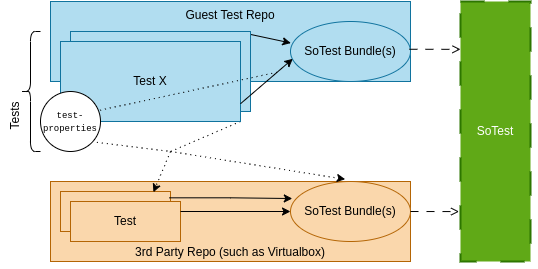

The diagram above was exported from draw.io. Its source (the exported page's mxGraphModel, read from the mxfile embedded in the PNG):
<mxGraphModel dx="549" dy="269" grid="1" gridSize="10" guides="1" tooltips="1" connect="1" arrows="1" fold="1" page="1" pageScale="1" pageWidth="850" pageHeight="1100" math="0" shadow="0">
  <root>
    <mxCell id="0" />
    <mxCell id="1" parent="0" />
    <mxCell id="NwXfgsTBzCtokmbo0rKr-1" value="Guest Test Repo" style="rounded=0;whiteSpace=wrap;html=1;verticalAlign=top;fillColor=#b1ddf0;strokeColor=#10739e;" parent="1" vertex="1">
      <mxGeometry x="80" y="40" width="360" height="80" as="geometry" />
    </mxCell>
    <mxCell id="NwXfgsTBzCtokmbo0rKr-7" value="3rd Party Repo (such as Virtualbox)" style="rounded=0;whiteSpace=wrap;html=1;verticalAlign=bottom;fillColor=#fad7ac;strokeColor=#b46504;" parent="1" vertex="1">
      <mxGeometry x="80" y="220" width="360" height="80" as="geometry" />
    </mxCell>
    <mxCell id="NwXfgsTBzCtokmbo0rKr-9" value="SoTest Bundle(s)" style="ellipse;whiteSpace=wrap;html=1;fillColor=#b1ddf0;strokeColor=#10739e;" parent="1" vertex="1">
      <mxGeometry x="320" y="60" width="120" height="60" as="geometry" />
    </mxCell>
    <mxCell id="NwXfgsTBzCtokmbo0rKr-10" value="SoTest Bundle(s)" style="ellipse;whiteSpace=wrap;html=1;fillColor=#fad7ac;strokeColor=#b46504;" parent="1" vertex="1">
      <mxGeometry x="320" y="220" width="120" height="60" as="geometry" />
    </mxCell>
    <mxCell id="-b8Vd5HLFN-Spn8tPoH--1" value="Test" style="rounded=0;whiteSpace=wrap;html=1;fillColor=#b1ddf0;strokeColor=#10739e;" parent="1" vertex="1">
      <mxGeometry x="100" y="70" width="180" height="80" as="geometry" />
    </mxCell>
    <mxCell id="NwXfgsTBzCtokmbo0rKr-13" value="" style="endArrow=none;html=1;rounded=0;exitX=1;exitY=1;exitDx=0;exitDy=0;endFill=0;startArrow=none;startFill=0;dashed=1;dashPattern=1 4;" parent="1" source="NwXfgsTBzCtokmbo0rKr-8" edge="1">
      <mxGeometry width="50" height="50" relative="1" as="geometry">
        <mxPoint x="450" y="140" as="sourcePoint" />
        <mxPoint x="200" y="190" as="targetPoint" />
      </mxGeometry>
    </mxCell>
    <mxCell id="NwXfgsTBzCtokmbo0rKr-14" value="" style="endArrow=classic;html=1;rounded=0;exitX=1;exitY=0.5;exitDx=0;exitDy=0;endFill=1;" parent="1" source="NwXfgsTBzCtokmbo0rKr-3" edge="1">
      <mxGeometry width="50" height="50" relative="1" as="geometry">
        <mxPoint x="220" y="170" as="sourcePoint" />
        <mxPoint x="550" y="240" as="targetPoint" />
      </mxGeometry>
    </mxCell>
    <mxCell id="NwXfgsTBzCtokmbo0rKr-8" value="Test X" style="rounded=0;whiteSpace=wrap;html=1;fillColor=#b1ddf0;strokeColor=#10739e;" parent="1" vertex="1">
      <mxGeometry x="90" y="80" width="180" height="80" as="geometry" />
    </mxCell>
    <mxCell id="NwXfgsTBzCtokmbo0rKr-18" value="&lt;font style=&quot;font-size: 9px;&quot; face=&quot;Courier New&quot;&gt;test-properties&lt;/font&gt;" style="ellipse;whiteSpace=wrap;html=1;aspect=fixed;fontSize=10;" parent="1" vertex="1">
      <mxGeometry x="70" y="130" width="60" height="60" as="geometry" />
    </mxCell>
    <mxCell id="-b8Vd5HLFN-Spn8tPoH--2" value="" style="endArrow=open;html=1;rounded=0;exitX=1;exitY=0.5;exitDx=0;exitDy=0;endFill=0;entryX=-0.02;entryY=0.808;entryDx=0;entryDy=0;entryPerimeter=0;dashed=1;dashPattern=8 8;" parent="1" source="NwXfgsTBzCtokmbo0rKr-10" target="NwXfgsTBzCtokmbo0rKr-3" edge="1">
      <mxGeometry width="50" height="50" relative="1" as="geometry">
        <mxPoint x="440" y="240" as="sourcePoint" />
        <mxPoint x="550" y="240" as="targetPoint" />
      </mxGeometry>
    </mxCell>
    <mxCell id="NwXfgsTBzCtokmbo0rKr-3" value="SoTest" style="rounded=0;whiteSpace=wrap;html=1;dashed=1;dashPattern=12 12;strokeWidth=2;fillColor=#60a917;fontColor=#ffffff;strokeColor=#2D7600;" parent="1" vertex="1">
      <mxGeometry x="490" y="40" width="70" height="260" as="geometry" />
    </mxCell>
    <mxCell id="-b8Vd5HLFN-Spn8tPoH--3" value="" style="endArrow=open;html=1;rounded=0;endFill=0;entryX=0;entryY=0.184;entryDx=0;entryDy=0;entryPerimeter=0;dashed=1;dashPattern=8 8;exitX=0.997;exitY=0.597;exitDx=0;exitDy=0;exitPerimeter=0;" parent="1" source="NwXfgsTBzCtokmbo0rKr-1" target="NwXfgsTBzCtokmbo0rKr-3" edge="1">
      <mxGeometry width="50" height="50" relative="1" as="geometry">
        <mxPoint x="440" y="130" as="sourcePoint" />
        <mxPoint x="450" y="170" as="targetPoint" />
      </mxGeometry>
    </mxCell>
    <mxCell id="-b8Vd5HLFN-Spn8tPoH--9" value="Test" style="rounded=0;whiteSpace=wrap;html=1;verticalAlign=middle;fillColor=#fad7ac;strokeColor=#b46504;" parent="1" vertex="1">
      <mxGeometry x="90" y="230" width="110" height="40" as="geometry" />
    </mxCell>
    <mxCell id="-b8Vd5HLFN-Spn8tPoH--10" value="Test" style="rounded=0;whiteSpace=wrap;html=1;verticalAlign=middle;fillColor=#fad7ac;strokeColor=#b46504;" parent="1" vertex="1">
      <mxGeometry x="100" y="240" width="110" height="40" as="geometry" />
    </mxCell>
    <mxCell id="-b8Vd5HLFN-Spn8tPoH--11" value="" style="endArrow=classic;html=1;rounded=0;exitX=1;exitY=0.778;exitDx=0;exitDy=0;entryX=0.019;entryY=0.622;entryDx=0;entryDy=0;exitPerimeter=0;entryPerimeter=0;" parent="1" source="NwXfgsTBzCtokmbo0rKr-8" target="NwXfgsTBzCtokmbo0rKr-9" edge="1">
      <mxGeometry width="50" height="50" relative="1" as="geometry">
        <mxPoint x="270" y="250" as="sourcePoint" />
        <mxPoint x="320" y="200" as="targetPoint" />
      </mxGeometry>
    </mxCell>
    <mxCell id="-b8Vd5HLFN-Spn8tPoH--12" value="" style="endArrow=classic;html=1;rounded=0;edgeStyle=orthogonalEdgeStyle;exitX=1;exitY=0.25;exitDx=0;exitDy=0;entryX=0;entryY=0.5;entryDx=0;entryDy=0;" parent="1" source="-b8Vd5HLFN-Spn8tPoH--10" target="NwXfgsTBzCtokmbo0rKr-10" edge="1">
      <mxGeometry width="50" height="50" relative="1" as="geometry">
        <mxPoint x="290" as="sourcePoint" />
        <mxPoint x="330" as="targetPoint" />
        <Array as="points" />
      </mxGeometry>
    </mxCell>
    <mxCell id="-b8Vd5HLFN-Spn8tPoH--13" style="edgeStyle=orthogonalEdgeStyle;rounded=0;orthogonalLoop=1;jettySize=auto;html=1;exitX=0.5;exitY=1;exitDx=0;exitDy=0;" parent="1" source="NwXfgsTBzCtokmbo0rKr-3" target="NwXfgsTBzCtokmbo0rKr-3" edge="1">
      <mxGeometry relative="1" as="geometry" />
    </mxCell>
    <mxCell id="uX1MJQMF2shQojqrLCan-1" value="" style="endArrow=none;html=1;rounded=0;exitX=0.993;exitY=0.312;exitDx=0;exitDy=0;exitPerimeter=0;dashed=1;dashPattern=1 4;endFill=0;" parent="1" source="NwXfgsTBzCtokmbo0rKr-18" edge="1">
      <mxGeometry width="50" height="50" relative="1" as="geometry">
        <mxPoint x="279" y="140" as="sourcePoint" />
        <mxPoint x="310" y="110" as="targetPoint" />
      </mxGeometry>
    </mxCell>
    <mxCell id="uX1MJQMF2shQojqrLCan-2" value="" style="endArrow=classic;html=1;rounded=0;edgeStyle=orthogonalEdgeStyle;exitX=0.99;exitY=0.158;exitDx=0;exitDy=0;entryX=0.015;entryY=0.284;entryDx=0;entryDy=0;exitPerimeter=0;entryPerimeter=0;" parent="1" source="-b8Vd5HLFN-Spn8tPoH--9" target="NwXfgsTBzCtokmbo0rKr-10" edge="1">
      <mxGeometry width="50" height="50" relative="1" as="geometry">
        <mxPoint x="220" y="260" as="sourcePoint" />
        <mxPoint x="330" y="260" as="targetPoint" />
        <Array as="points" />
      </mxGeometry>
    </mxCell>
    <mxCell id="uX1MJQMF2shQojqrLCan-3" value="" style="endArrow=classic;html=1;rounded=0;exitX=1.003;exitY=0.038;exitDx=0;exitDy=0;exitPerimeter=0;entryX=0.003;entryY=0.359;entryDx=0;entryDy=0;entryPerimeter=0;" parent="1" source="-b8Vd5HLFN-Spn8tPoH--1" target="NwXfgsTBzCtokmbo0rKr-9" edge="1">
      <mxGeometry width="50" height="50" relative="1" as="geometry">
        <mxPoint x="279" y="140" as="sourcePoint" />
        <mxPoint x="320" y="90" as="targetPoint" />
      </mxGeometry>
    </mxCell>
    <mxCell id="uX1MJQMF2shQojqrLCan-4" value="" style="endArrow=none;html=1;rounded=0;exitX=0.94;exitY=0.847;exitDx=0;exitDy=0;endFill=0;startArrow=none;startFill=0;dashed=1;dashPattern=1 4;exitPerimeter=0;" parent="1" source="NwXfgsTBzCtokmbo0rKr-18" edge="1">
      <mxGeometry width="50" height="50" relative="1" as="geometry">
        <mxPoint x="280" y="170" as="sourcePoint" />
        <mxPoint x="200" y="190" as="targetPoint" />
      </mxGeometry>
    </mxCell>
    <mxCell id="uX1MJQMF2shQojqrLCan-7" value="" style="shape=curlyBracket;whiteSpace=wrap;html=1;rounded=1;labelPosition=left;verticalLabelPosition=middle;align=right;verticalAlign=middle;" parent="1" vertex="1">
      <mxGeometry x="50" y="70" width="20" height="120" as="geometry" />
    </mxCell>
    <mxCell id="uX1MJQMF2shQojqrLCan-8" value="Tests" style="text;html=1;align=center;verticalAlign=middle;resizable=0;points=[];autosize=1;strokeColor=none;fillColor=none;rotation=-90;" parent="1" vertex="1">
      <mxGeometry x="20" y="140" width="50" height="30" as="geometry" />
    </mxCell>
    <mxCell id="Vv9yf_o9kdCDx_zkmOn8-1" value="" style="endArrow=classic;html=1;rounded=0;endFill=1;startArrow=none;startFill=0;dashed=1;dashPattern=1 4;entryX=0.845;entryY=0.019;entryDx=0;entryDy=0;entryPerimeter=0;" edge="1" parent="1" target="-b8Vd5HLFN-Spn8tPoH--9">
      <mxGeometry width="50" height="50" relative="1" as="geometry">
        <mxPoint x="200" y="190" as="sourcePoint" />
        <mxPoint x="210" y="200" as="targetPoint" />
      </mxGeometry>
    </mxCell>
    <mxCell id="Vv9yf_o9kdCDx_zkmOn8-2" value="" style="endArrow=classic;html=1;rounded=0;endFill=1;startArrow=none;startFill=0;dashed=1;dashPattern=1 4;entryX=0.456;entryY=-0.037;entryDx=0;entryDy=0;entryPerimeter=0;" edge="1" parent="1" target="NwXfgsTBzCtokmbo0rKr-10">
      <mxGeometry width="50" height="50" relative="1" as="geometry">
        <mxPoint x="200" y="190" as="sourcePoint" />
        <mxPoint x="193" y="241" as="targetPoint" />
      </mxGeometry>
    </mxCell>
  </root>
</mxGraphModel>